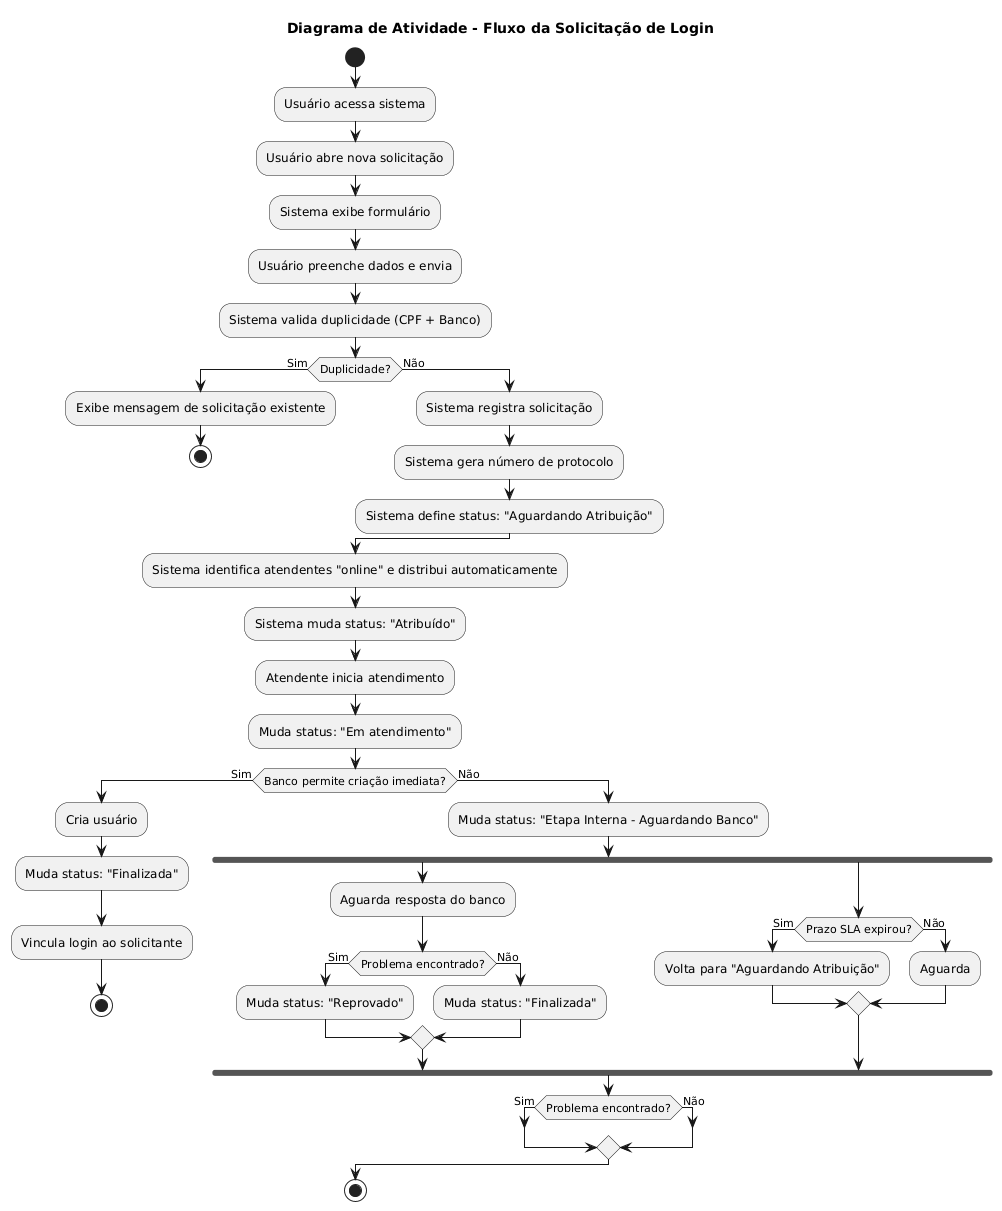

The diagram above was rendered by PlantUML. Its source (embedded in the PNG):
@startuml
title Diagrama de Atividade - Fluxo da Solicitação de Login

start
:Usuário acessa sistema;
:Usuário abre nova solicitação;
:Sistema exibe formulário;
:Usuário preenche dados e envia;
:Sistema valida duplicidade (CPF + Banco);
if (Duplicidade?) then (Sim)
    :Exibe mensagem de solicitação existente;
    stop
else (Não)
    ' Continuação do Fluxo
    :Sistema registra solicitação;
    :Sistema gera número de protocolo;
    :Sistema define status: "Aguardando Atribuição";
endif

:Sistema identifica atendentes "online" e distribui automaticamente;
:Sistema muda status: "Atribuído";

:Atendente inicia atendimento;
:Muda status: "Em atendimento";

if (Banco permite criação imediata?) then (Sim)
    :Cria usuário;
    :Muda status: "Finalizada";
    :Vincula login ao solicitante;
    stop
else (Não)
    :Muda status: "Etapa Interna - Aguardando Banco";

fork
        :Aguarda resposta do banco;
        
        if (Problema encontrado?) then (Sim)
            :Muda status: "Reprovado";
        else (Não)
            :Muda status: "Finalizada";
        endif
    
    fork again
        if (Prazo SLA expirou?) then (Sim)
            :Volta para "Aguardando Atribuição";
        else (Não)
            :Aguarda;
        endif
    end fork

if (Problema encontrado?) then (Sim)
        ' O fluxo termina em Reprovado
    else (Não)
        ' O fluxo termina em Finalizada
    endif

endif

stop
@enduml